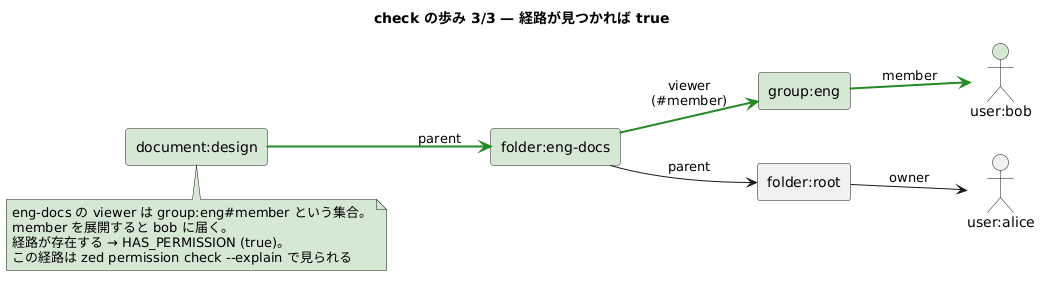

The diagram above was rendered by PlantUML. Its source (embedded in the PNG):
@startuml
title check の歩み 3/3 — 経路が見つかれば true
left to right direction

actor "user:alice" as alice
actor "user:bob" as bob #D5E8D4
rectangle "group:eng" as eng #D5E8D4
rectangle "folder:root" as root
rectangle "folder:eng-docs" as engdocs #D5E8D4
rectangle "document:design" as design #D5E8D4

design -[#228B22,bold]-> engdocs : parent
engdocs --> root : parent
root --> alice : owner
engdocs -[#228B22,bold]-> eng : viewer\n(#member)
eng -[#228B22,bold]-> bob : member

note bottom of design #D5E8D4
  eng-docs の viewer は group:eng#member という集合。
  member を展開すると bob に届く。
  経路が存在する → HAS_PERMISSION (true)。
  この経路は zed permission check --explain で見られる
end note
@enduml